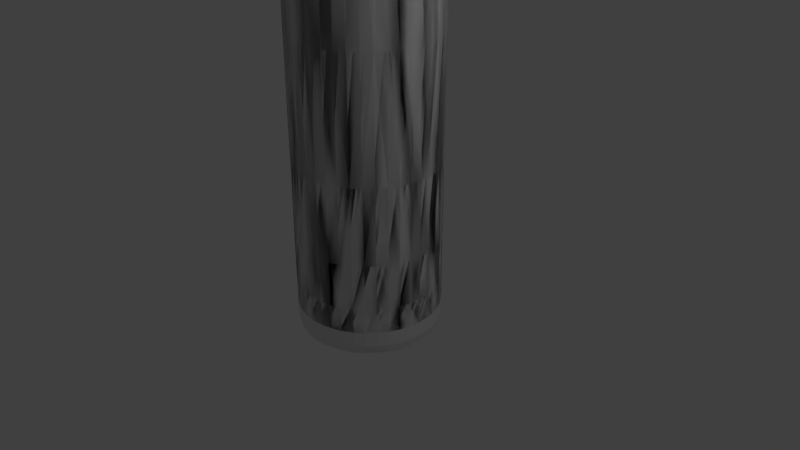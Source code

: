 # Source: streetlamp2.blend  (saved by Blender 2.79.0; exported with 4.5.12 LTS)
import bpy
from mathutils import Matrix  # noqa: F401  (used for matrix-valued properties, if any)

bpy.ops.wm.read_factory_settings(use_empty=True)
scene = bpy.context.scene
scene.name = 'Scene'

# ---- collections
col_collection_1 = bpy.data.collections.new('Collection 1'); scene.collection.children.link(col_collection_1)

# ---- world
world_world = bpy.data.worlds.new('World'); scene.world = world_world
world_world.color = (0.05088, 0.05088, 0.05088)
world_world.use_sun_shadow = False
world_world.sun_shadow_jitter_overblur = 0.0
world_world.cycles.sampling_method = 'MANUAL'

# ---- cameras
cam_camera = bpy.data.cameras.new('Camera')
cam_camera.clip_end = 100.0
cam_camera.lens = 35.0
cam_camera.sensor_width = 32.0
cam_camera.sensor_height = 18.0
cam_camera.ortho_scale = 7.314
cam_camera.dof.focus_distance = 0.0
cam_camera.dof.aperture_fstop = 128.0

# ---- lights
light_lamp = bpy.data.lights.new('Lamp', 'POINT')
light_lamp.transmission_factor = 0.0
light_lamp.cutoff_distance = 30.0
light_lamp.energy = 100.0
light_lamp.shadow_buffer_clip_start = 1.001
light_lamp.shadow_soft_size = 0.1
light_lamp.shadow_maximum_resolution = 0.006
light_lamp.use_absolute_resolution = True

# ---- meshes
me_cylinder = bpy.data.meshes.new('Cylinder')
me_cylinder.from_pydata([(0.0, 1.0, -1.0), (0.0, 1.0, 1.0), (0.5878, 0.809, -1.0), (0.5878, 0.809, 1.0), (0.9511, 0.309, -1.0), (0.9511, 0.309, 1.0), (0.9511, -0.309, -1.0), (0.9511, -0.309, 1.0), (0.5878, -0.809, -1.0), (0.5878, -0.809, 1.0), (-8.742e-08, -1.0, -1.0), (-8.742e-08, -1.0, 1.0), (-0.5878, -0.809, -1.0), (-0.5878, -0.809, 1.0), (-0.9511, -0.309, -1.0), (-0.9511, -0.309, 1.0), (-0.9511, 0.309, -1.0), (-0.9511, 0.309, 1.0), (-0.5878, 0.809, -1.0), (-0.5878, 0.809, 1.0), (0.0, 1.0, -0.8994), (0.5878, 0.809, -0.8994), (0.9511, 0.309, -0.8994), (0.9511, -0.309, -0.8994), (0.5878, -0.809, -0.8994), (-8.742e-08, -1.0, -0.8994), (-0.5878, -0.809, -0.8994), (-0.9511, -0.309, -0.8994), (-0.9511, 0.309, -0.8994), (-0.5878, 0.809, -0.8994), (0.5878, 0.809, 16.01), (1.128e-07, 1.0, 16.01), (0.9511, 0.309, 16.01), (0.9511, -0.309, 16.01), (0.5878, -0.809, 16.01), (2.538e-08, -1.0, 16.01), (-0.5878, -0.809, 16.01), (-0.9511, -0.309, 16.01), (-0.9511, 0.309, 16.01), (-0.5878, 0.809, 16.01), (0.5878, 10.72, 21.98), (-3.434e-06, 10.91, 21.98), (0.9511, 10.22, 21.98), (0.9511, 9.603, 21.98), (-0.5878, 10.72, 21.98), (-0.9511, 10.22, 21.98), (0.5878, -11.24, 22.28), (0.9511, -10.74, 22.28), (3.11e-06, -11.43, 22.28), (-0.5878, -11.24, 22.28), (-0.9511, -10.74, 22.28), (-0.9511, -10.12, 22.28), (9.926e-08, 1.0, 14.21), (0.5878, 0.809, 14.21), (0.9511, 0.309, 14.21), (0.9511, -0.309, 14.21), (-0.5878, 0.809, 14.21), (-0.9511, 0.309, 14.21), (-0.9511, -0.309, 14.21), (-0.5878, -0.809, 14.21), (1.184e-08, -1.0, 14.21), (0.5878, -0.809, 14.21), (0.9511, 2.327, 17.22), (0.9511, 1.709, 17.22), (-6.091e-07, 3.018, 17.22), (0.5878, 2.827, 17.22), (-0.5878, 2.827, 17.22), (-0.9511, 2.327, 17.22), (0.9511, 7.954, 20.61), (-2.623e-06, 8.645, 20.61), (-0.5878, 8.454, 20.61), (0.9511, 7.336, 20.61), (0.5878, 8.454, 20.61), (-0.9511, 7.954, 20.61), (0.5878, -3.453, 17.6), (8.074e-07, -3.644, 17.6), (-0.9511, -2.953, 17.6), (-0.9511, -2.335, 17.6), (-0.5878, -3.453, 17.6), (0.9511, -2.953, 17.6), (0.5878, -9.74, 21.38), (-0.9511, -9.24, 21.38), (0.9511, -9.24, 21.38), (2.667e-06, -9.931, 21.38), (-0.9511, -8.622, 21.38), (-0.5878, -9.74, 21.38), (0.7885, 11.22, 21.15), (0.2007, 11.41, 21.15), (1.152, 10.72, 21.15), (-0.3871, 11.22, 21.15), (1.152, 8.453, 19.78), (0.2007, 9.144, 19.78), (-0.3871, 8.953, 19.78), (0.7885, 8.953, 19.78)], [], [(20, 1, 3, 21), (21, 3, 5, 22), (22, 5, 7, 23), (23, 7, 9, 24), (24, 9, 11, 25), (25, 11, 13, 26), (26, 13, 15, 27), (27, 15, 17, 28), (55, 54, 32, 33), (28, 17, 19, 29), (29, 19, 1, 20), (0, 2, 4, 6, 8, 10, 12, 14, 16, 18), (53, 52, 31, 30), (18, 29, 20, 0), (16, 28, 29, 18), (14, 27, 28, 16), (12, 26, 27, 14), (10, 25, 26, 12), (8, 24, 25, 10), (6, 23, 24, 8), (4, 22, 23, 6), (2, 21, 22, 4), (0, 20, 21, 2), (83, 80, 46, 48), (71, 68, 42, 43), (54, 53, 30, 32), (52, 56, 39, 31), (56, 57, 38, 39), (57, 58, 37, 38), (58, 59, 36, 37), (59, 60, 35, 36), (60, 61, 34, 35), (61, 55, 33, 34), (41, 44, 45, 43, 42, 40), (72, 69, 91, 93), (44, 41, 87, 89), (42, 68, 90, 88), (73, 71, 43, 45), (70, 73, 45, 44), (46, 47, 51, 50, 49, 48), (84, 81, 50, 51), (85, 83, 48, 49), (80, 82, 47, 46), (82, 84, 51, 47), (81, 85, 49, 50), (9, 7, 55, 61), (11, 9, 61, 60), (13, 11, 60, 59), (15, 13, 59, 58), (17, 15, 58, 57), (19, 17, 57, 56), (1, 19, 56, 52), (5, 3, 53, 54), (3, 1, 52, 53), (7, 5, 54, 55), (39, 38, 67, 66), (38, 33, 63, 67), (32, 30, 65, 62), (31, 39, 66, 64), (30, 31, 64, 65), (33, 32, 62, 63), (66, 67, 73, 70), (67, 63, 71, 73), (62, 65, 72, 68), (64, 66, 70, 69), (65, 64, 69, 72), (63, 62, 68, 71), (37, 36, 78, 76), (33, 38, 77, 79), (34, 33, 79, 74), (36, 35, 75, 78), (38, 37, 76, 77), (35, 34, 74, 75), (76, 78, 85, 81), (79, 77, 84, 82), (74, 79, 82, 80), (78, 75, 83, 85), (77, 76, 81, 84), (75, 74, 80, 83), (93, 91, 87, 86), (91, 92, 89, 87), (90, 93, 86, 88), (41, 40, 86, 87), (68, 72, 93, 90), (40, 42, 88, 86), (69, 70, 92, 91), (70, 44, 89, 92)])
_uv = me_cylinder.uv_layers.new(name='UVMap')
_uv.uv.foreach_set('vector', [0.1029, 0.775, 0.1022, 0.7757, 0.102, 0.7755, 0.1027, 0.7747, 0.1027, 0.7747, 0.102, 0.7755, 0.1017, 0.7752, 0.1025, 0.7745, 0.06929, 0.005183, 0.07015, 0.1024, 0.0393, 0.103, 0.03766, 0.005457, 0.03766, 0.005457, 0.0393, 0.103, 0.008356, 0.104, 0.005775, 0.005755, 0.0001427, 0.9977, 0.00209, 0.9912, 0.00422, 0.9918, 0.002273, 0.9983, 0.002273, 0.9983, 0.00422, 0.9918, 0.006351, 0.9924, 0.004403, 0.999, 0.004403, 0.999, 0.006351, 0.9924, 0.008481, 0.9931, 0.006534, 0.9996, 0.1315, 0.8396, 0.1253, 0.8358, 0.1265, 0.8338, 0.1328, 0.8375, 0.06132, 0.7444, 0.08486, 0.7444, 0.07581, 0.7952, 0.06566, 0.7964, 0.1328, 0.8375, 0.1265, 0.8338, 0.1277, 0.8318, 0.134, 0.8355, 0.1032, 0.7752, 0.1025, 0.7759, 0.1022, 0.7757, 0.1029, 0.775, 0.1635, 0.01389, 0.1607, 0.02245, 0.1534, 0.02774, 0.1444, 0.02774, 0.1371, 0.02245, 0.1344, 0.01389, 0.1371, 0.005329, 0.1444, 3.948e-05, 0.1534, 3.948e-05, 0.1607, 0.005329, 0.09705, 0.7805, 0.09729, 0.7807, 0.09658, 0.7815, 0.09631, 0.7812, 0.1032, 0.7752, 0.1032, 0.7752, 0.1029, 0.775, 0.103, 0.7749, 0.1331, 0.8377, 0.1328, 0.8375, 0.134, 0.8355, 0.1343, 0.8357, 0.1319, 0.8398, 0.1315, 0.8396, 0.1328, 0.8375, 0.1331, 0.8377, 0.0043, 0.9993, 0.004403, 0.999, 0.006534, 0.9996, 0.006431, 1.0, 0.00217, 0.9987, 0.002273, 0.9983, 0.004403, 0.999, 0.0043, 0.9993, 3.948e-05, 0.9981, 0.0001427, 0.9977, 0.002273, 0.9983, 0.00217, 0.9987, 0.03765, 0.0002801, 0.03766, 0.005457, 0.005775, 0.005755, 0.005718, 3.948e-05, 0.06926, 3.948e-05, 0.06929, 0.005183, 0.03766, 0.005457, 0.03765, 0.0002801, 0.1027, 0.7747, 0.1027, 0.7747, 0.1025, 0.7745, 0.1025, 0.7745, 0.103, 0.7749, 0.1029, 0.775, 0.1027, 0.7747, 0.1027, 0.7747, 0.02265, 0.8911, 0.01955, 0.8917, 0.02022, 0.8822, 0.02316, 0.8833, 0.0918, 0.7861, 0.09282, 0.7858, 0.0934, 0.7862, 0.09335, 0.786, 0.09682, 0.7803, 0.09705, 0.7805, 0.09631, 0.7812, 0.09613, 0.7809, 0.09729, 0.7807, 0.09753, 0.781, 0.0969, 0.7817, 0.09658, 0.7815, 0.08448, 0.806, 0.08324, 0.808, 0.07678, 0.8035, 0.07893, 0.8024, 0.08324, 0.808, 0.08206, 0.8101, 0.07587, 0.8068, 0.07678, 0.8035, 0.02203, 0.9475, 0.01992, 0.9469, 0.02213, 0.9402, 0.02417, 0.9415, 0.01992, 0.9469, 0.01777, 0.9462, 0.01959, 0.9394, 0.02213, 0.9402, 0.01777, 0.9462, 0.01563, 0.9456, 0.01713, 0.9394, 0.01959, 0.9394, 0.03765, 0.7467, 0.06132, 0.7444, 0.06566, 0.7964, 0.05393, 0.7983, 0.09354, 0.7863, 0.09362, 0.7864, 0.09375, 0.7864, 0.09335, 0.786, 0.0934, 0.7862, 0.09346, 0.7863, 0.09322, 0.786, 0.09357, 0.7864, 0.09336, 0.7865, 0.09318, 0.7863, 0.09362, 0.7864, 0.09354, 0.7863, 0.09355, 0.7863, 0.09358, 0.7863, 0.0934, 0.7862, 0.09282, 0.7858, 0.09301, 0.7861, 0.09345, 0.7862, 0.09332, 0.7874, 0.0918, 0.7861, 0.09335, 0.786, 0.09375, 0.7864, 0.09382, 0.7868, 0.09332, 0.7874, 0.09375, 0.7864, 0.09362, 0.7864, 0.02022, 0.8822, 0.0205, 0.879, 0.03124, 0.8814, 0.02894, 0.8851, 0.02602, 0.8843, 0.02316, 0.8833, 0.03774, 0.8717, 0.03791, 0.8763, 0.02894, 0.8851, 0.03124, 0.8814, 0.02566, 0.892, 0.02265, 0.8911, 0.02316, 0.8833, 0.02602, 0.8843, 0.01943, 0.8708, 0.02373, 0.869, 0.0205, 0.879, 0.02022, 0.8822, 0.02373, 0.869, 0.03774, 0.8717, 0.03124, 0.8814, 0.0205, 0.879, 0.0277, 0.8944, 0.02566, 0.892, 0.02602, 0.8843, 0.02894, 0.8851, 0.008356, 0.104, 0.0393, 0.103, 0.06132, 0.7444, 0.03765, 0.7467, 0.00422, 0.9918, 0.00209, 0.9912, 0.01563, 0.9456, 0.01777, 0.9462, 0.006351, 0.9924, 0.00422, 0.9918, 0.01777, 0.9462, 0.01992, 0.9469, 0.008481, 0.9931, 0.006351, 0.9924, 0.01992, 0.9469, 0.02203, 0.9475, 0.1265, 0.8338, 0.1253, 0.8358, 0.08206, 0.8101, 0.08324, 0.808, 0.1277, 0.8318, 0.1265, 0.8338, 0.08324, 0.808, 0.08448, 0.806, 0.1022, 0.7757, 0.1025, 0.7759, 0.09753, 0.781, 0.09729, 0.7807, 0.1017, 0.7752, 0.102, 0.7755, 0.09705, 0.7805, 0.09682, 0.7803, 0.102, 0.7755, 0.1022, 0.7757, 0.09729, 0.7807, 0.09705, 0.7805, 0.0393, 0.103, 0.07015, 0.1024, 0.08486, 0.7444, 0.06132, 0.7444, 0.07893, 0.8024, 0.07678, 0.8035, 0.08361, 0.7962, 0.08537, 0.7964, 0.07678, 0.8035, 0.06566, 0.7964, 0.07889, 0.7919, 0.08361, 0.7962, 0.09613, 0.7809, 0.09631, 0.7812, 0.09552, 0.7825, 0.09544, 0.7821, 0.09658, 0.7815, 0.0969, 0.7817, 0.09618, 0.7829, 0.09579, 0.7828, 0.09631, 0.7812, 0.09658, 0.7815, 0.09579, 0.7828, 0.09552, 0.7825, 0.06566, 0.7964, 0.07581, 0.7952, 0.07939, 0.7906, 0.07889, 0.7919, 0.08537, 0.7964, 0.08361, 0.7962, 0.09332, 0.7874, 0.09382, 0.7868, 0.08361, 0.7962, 0.07889, 0.7919, 0.0918, 0.7861, 0.09332, 0.7874, 0.09544, 0.7821, 0.09552, 0.7825, 0.09322, 0.786, 0.09282, 0.7858, 0.09579, 0.7828, 0.09618, 0.7829, 0.09382, 0.7868, 0.09357, 0.7864, 0.09552, 0.7825, 0.09579, 0.7828, 0.09357, 0.7864, 0.09322, 0.786, 0.07889, 0.7919, 0.07939, 0.7906, 0.09282, 0.7858, 0.0918, 0.7861, 0.02417, 0.9415, 0.02213, 0.9402, 0.02296, 0.927, 0.02476, 0.9291, 0.06566, 0.7964, 0.07678, 0.8035, 0.06417, 0.8211, 0.0491, 0.817, 0.05393, 0.7983, 0.06566, 0.7964, 0.0491, 0.817, 0.04464, 0.8185, 0.02213, 0.9402, 0.01959, 0.9394, 0.02037, 0.9261, 0.02296, 0.927, 0.07678, 0.8035, 0.07587, 0.8068, 0.06431, 0.8258, 0.06417, 0.8211, 0.01959, 0.9394, 0.01713, 0.9394, 0.01767, 0.9267, 0.02037, 0.9261, 0.02476, 0.9291, 0.02296, 0.927, 0.02566, 0.892, 0.0277, 0.8944, 0.0491, 0.817, 0.06417, 0.8211, 0.03774, 0.8717, 0.02373, 0.869, 0.04464, 0.8185, 0.0491, 0.817, 0.02373, 0.869, 0.01943, 0.8708, 0.02296, 0.927, 0.02037, 0.9261, 0.02265, 0.8911, 0.02566, 0.892, 0.06417, 0.8211, 0.06431, 0.8258, 0.03791, 0.8763, 0.03774, 0.8717, 0.02037, 0.9261, 0.01767, 0.9267, 0.01955, 0.8917, 0.02265, 0.8911, 0.09318, 0.7863, 0.09336, 0.7865, 0.09355, 0.7863, 0.0935, 0.7863, 0.09336, 0.7865, 0.09351, 0.7866, 0.09358, 0.7863, 0.09355, 0.7863, 0.09301, 0.7861, 0.09318, 0.7863, 0.0935, 0.7863, 0.09345, 0.7862, 0.09354, 0.7863, 0.09346, 0.7863, 0.0935, 0.7863, 0.09355, 0.7863, 0.09282, 0.7858, 0.09322, 0.786, 0.09318, 0.7863, 0.09301, 0.7861, 0.09346, 0.7863, 0.0934, 0.7862, 0.09345, 0.7862, 0.0935, 0.7863, 0.09357, 0.7864, 0.09382, 0.7868, 0.09351, 0.7866, 0.09336, 0.7865, 0.09382, 0.7868, 0.09362, 0.7864, 0.09358, 0.7863, 0.09351, 0.7866])
me_cylinder.use_remesh_preserve_volume = False
me_cylinder.use_remesh_preserve_attributes = False
me_cylinder.use_mirror_vertex_groups = False
me_cylinder.update()

# ---- objects
ob_cylinder = bpy.data.objects.new('Cylinder', me_cylinder)
ob_lamp = bpy.data.objects.new('Lamp', light_lamp)
ob_camera = bpy.data.objects.new('Camera', cam_camera)

# ---- transforms, parenting, visibility, modifiers, constraints
ob_cylinder.location = (0.0, 0.0, 0.0)
ob_cylinder.lineart.crease_threshold = 0.0
_m = ob_cylinder.modifiers.new('Subsurf', 'SUBSURF')
_m.uv_smooth = 'PRESERVE_CORNERS'
_m.quality = 2
_m.show_only_control_edges = False
_m = ob_cylinder.modifiers.new('Mirror', 'MIRROR')
_m.use_axis = (False, True, False)
ob_lamp.location = (4.076, 1.005, 5.904)
ob_lamp.rotation_euler = (0.6503, 0.05522, 1.866)
ob_lamp.lock_rotations_4d = False
ob_lamp.empty_display_type = 'ARROWS'
ob_lamp.color = (0.0, 0.0, 0.0, 0.0)
ob_lamp.lineart.crease_threshold = 0.0
ob_camera.location = (7.481, -6.508, 5.344)
ob_camera.rotation_euler = (1.109, 0.0, 0.8149)
ob_camera.lock_rotations_4d = False
ob_camera.empty_display_type = 'ARROWS'
ob_camera.color = (0.0, 0.0, 0.0, 0.0)
ob_camera.display_type = 'WIRE'
ob_camera.lineart.crease_threshold = 0.0

# ---- collection membership
col_collection_1.objects.link(ob_cylinder)
col_collection_1.objects.link(ob_lamp)
col_collection_1.objects.link(ob_camera)

# ---- scene / render settings (as saved in the file)
scene.camera = ob_camera
scene.frame_start = 1; scene.frame_end = 250; scene.frame_set(1)
scene.render.engine = 'BLENDER_EEVEE_NEXT'
scene.render.resolution_percentage = 50
scene.render.dither_intensity = 0.0
scene.cycles.use_denoising = False
scene.cycles.samples = 128
scene.cycles.sampling_pattern = 'TABULATED_SOBOL'
scene.cycles.use_adaptive_sampling = False
scene.cycles.use_light_tree = False
scene.cycles.blur_glossy = 0.0
scene.cycles.sample_clamp_indirect = 0.0
scene.view_settings.view_transform = 'Standard'
bpy.context.view_layer.update()
